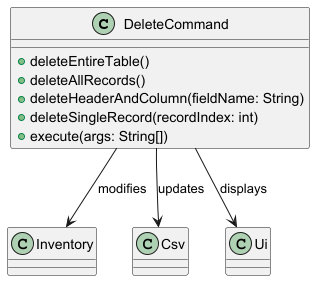

The diagram above was rendered by PlantUML. Its source (embedded in the PNG):
@startuml
class DeleteCommand {
    + deleteEntireTable()
    + deleteAllRecords()
    + deleteHeaderAndColumn(fieldName: String)
    + deleteSingleRecord(recordIndex: int)
    + execute(args: String[])
}

DeleteCommand --> Inventory : modifies
DeleteCommand --> Csv : updates
DeleteCommand --> Ui : displays
@enduml